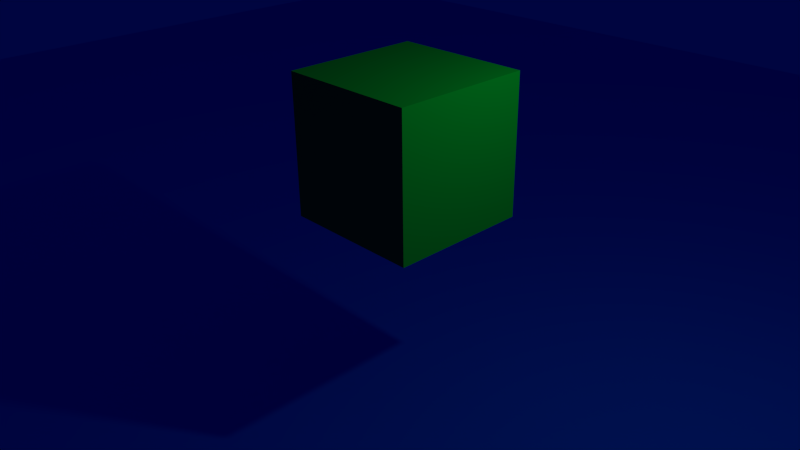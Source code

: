 # Source: harald_blenderkurs.blend  (saved by Blender 2.71.0; exported with 4.5.12 LTS)
import bpy
from mathutils import Matrix  # noqa: F401  (used for matrix-valued properties, if any)

bpy.ops.wm.read_factory_settings(use_empty=True)
scene = bpy.context.scene
scene.name = 'Spiel'

# ---- collections
col_collection_1_001 = bpy.data.collections.new('Collection 1.001'); scene.collection.children.link(col_collection_1_001)

# ---- materials (node trees are filled in below, after node groups)
mat_material_001 = bpy.data.materials.new('Material.001')
mat_material_001.alpha_threshold = 0.0
mat_material_001.use_transparent_shadow = False
mat_material_001.diffuse_color = (0.0, 0.1132, 0.8, 1.0)
mat_material_001.roughness = 0.5
mat_material_001.line_color = (0.0, 0.0, 0.0, 1.0)
mat_material = bpy.data.materials.new('Material')
mat_material.alpha_threshold = 0.0
mat_material.use_transparent_shadow = False
mat_material.diffuse_color = (0.0, 0.8, 0.04677, 1.0)
mat_material.roughness = 0.5
mat_material.line_color = (0.0, 0.0, 0.0, 1.0)

# ---- material node trees

# ---- world
world_world = bpy.data.worlds.new('World'); scene.world = world_world
world_world.color = (0.0, 0.001442, 0.05088)
world_world.use_sun_shadow = False
world_world.sun_shadow_jitter_overblur = 0.0
world_world.cycles.sampling_method = 'MANUAL'
world_world.cycles.sample_map_resolution = 256

# ---- cameras
cam_camera = bpy.data.cameras.new('Camera')
cam_camera.clip_end = 100.0
cam_camera.lens = 35.0
cam_camera.sensor_width = 32.0
cam_camera.sensor_height = 18.0
cam_camera.ortho_scale = 7.314
cam_camera.dof.focus_distance = 0.0
cam_camera.dof.aperture_fstop = 128.0

# ---- lights
light_lamp = bpy.data.lights.new('Lamp', 'POINT')
light_lamp.transmission_factor = 0.0
light_lamp.cutoff_distance = 30.0
light_lamp.energy = 100.0
light_lamp.shadow_buffer_clip_start = 1.001
light_lamp.shadow_soft_size = 0.1
light_lamp.shadow_maximum_resolution = 0.006
light_lamp.use_absolute_resolution = True
light_lamp.cycles.use_multiple_importance_sampling = False

# ---- meshes
me_plane = bpy.data.meshes.new('Plane')
me_plane.from_pydata([(-1.0, -1.0, 0.0), (1.0, -1.0, 0.0), (-1.0, 1.0, 0.0), (1.0, 1.0, 0.0)], [], [(0, 1, 3, 2)])
me_plane.materials.append(mat_material_001)
me_plane.use_remesh_preserve_volume = False
me_plane.use_remesh_preserve_attributes = False
me_plane.use_mirror_vertex_groups = False
me_plane.update()
me_cube = bpy.data.meshes.new('Cube')
me_cube.from_pydata([(1.0, 1.0, -1.0), (1.0, -1.0, -1.0), (-1.0, -1.0, -1.0), (-1.0, 1.0, -1.0), (1.0, 1.0, 1.0), (1.0, -1.0, 1.0), (-1.0, -1.0, 1.0), (-1.0, 1.0, 1.0)], [], [(0, 1, 2, 3), (4, 7, 6, 5), (0, 4, 5, 1), (1, 5, 6, 2), (2, 6, 7, 3), (4, 0, 3, 7)])
me_cube.materials.append(mat_material)
me_cube.use_remesh_preserve_volume = False
me_cube.use_remesh_preserve_attributes = False
me_cube.use_mirror_vertex_groups = False
me_cube.update()

# ---- objects
ob_plane = bpy.data.objects.new('Plane', me_plane)
ob_harald = bpy.data.objects.new('Harald', me_cube)
ob_camera = bpy.data.objects.new('Camera', cam_camera)
ob_lamp = bpy.data.objects.new('Lamp', light_lamp)

# ---- transforms, parenting, visibility, modifiers, constraints
ob_plane.location = (0.006466, -3.181, -1.464)
ob_plane.scale = (-23.34, -23.34, -23.34)
ob_plane.lineart.crease_threshold = 0.0
ob_harald.location = (0.0, 0.0, 2.593)
ob_harald.lock_rotations_4d = False
ob_harald.empty_display_type = 'ARROWS'
ob_harald.lineart.crease_threshold = 0.0
ob_camera.parent = ob_harald
ob_camera.location = (7.638, -7.24, 4.108)
ob_camera.rotation_euler = (1.109, 0.01082, 0.8149)
ob_camera.lock_rotations_4d = False
ob_camera.empty_display_type = 'ARROWS'
ob_camera.color = (0.0, 0.0, 0.0, 0.0)
ob_camera.display_type = 'WIRE'
ob_camera.lineart.crease_threshold = 0.0
ob_lamp.location = (4.076, 1.005, 5.904)
ob_lamp.rotation_euler = (0.6503, 0.05522, 1.866)
ob_lamp.lock_rotations_4d = False
ob_lamp.empty_display_type = 'ARROWS'
ob_lamp.color = (0.0, 0.0, 0.0, 0.0)
ob_lamp.lineart.crease_threshold = 0.0

# ---- collection membership
col_collection_1_001.objects.link(ob_plane)
col_collection_1_001.objects.link(ob_harald)
col_collection_1_001.objects.link(ob_camera)
col_collection_1_001.objects.link(ob_lamp)

# ---- scene / render settings (as saved in the file)
scene.camera = ob_camera
scene.frame_start = 1; scene.frame_end = 250; scene.frame_set(1)
scene.render.engine = 'BLENDER_EEVEE_NEXT'
scene.render.resolution_percentage = 50
scene.render.dither_intensity = 0.0
scene.cycles.use_denoising = False
scene.cycles.samples = 10
scene.cycles.sampling_pattern = 'TABULATED_SOBOL'
scene.cycles.light_sampling_threshold = 0.0
scene.cycles.use_adaptive_sampling = False
scene.cycles.use_light_tree = False
scene.cycles.blur_glossy = 0.0
scene.cycles.volume_bounces = 1
scene.cycles.pixel_filter_type = 'GAUSSIAN'
scene.cycles.sample_clamp_indirect = 0.0
scene.view_settings.view_transform = 'Standard'
bpy.context.view_layer.update()
